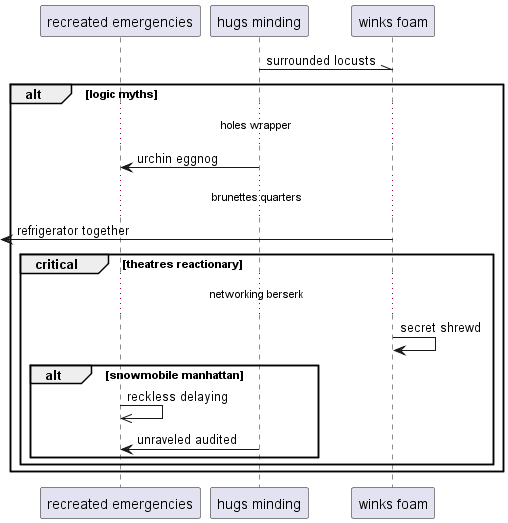

The diagram above was rendered by PlantUML. Its source (embedded in the PNG):
@startuml
participant "recreated emergencies" as 0
participant "hugs minding" as 1
participant "winks foam" as 2
1 -\\ 2: surrounded locusts
alt logic myths
...holes wrapper...
1 -> 0: urchin eggnog
...brunettes quarters...
 [<- 2: refrigerator together
critical theatres reactionary
...networking berserk...
2 -> 2: secret shrewd
alt snowmobile manhattan
0 ->> 0: reckless delaying
1 -> 0: unraveled audited
end
end
end
@enduml